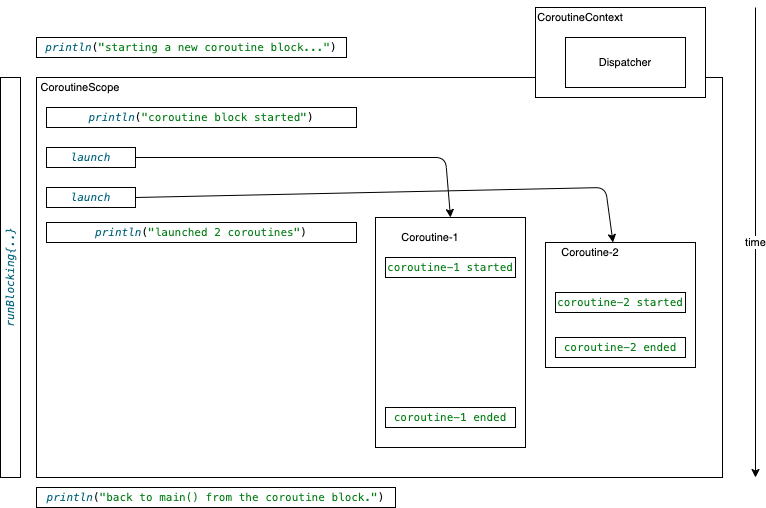

The diagram above was exported from draw.io. Its source (the exported page's mxGraphModel, read from the mxfile embedded in the PNG):
<mxGraphModel dx="1188" dy="565" grid="1" gridSize="10" guides="1" tooltips="1" connect="1" arrows="1" fold="1" page="1" pageScale="1" pageWidth="827" pageHeight="1169" math="0" shadow="0">
  <root>
    <mxCell id="0" />
    <mxCell id="1" parent="0" />
    <mxCell id="2" value="&lt;div style=&quot;background-color: rgb(255, 255, 255); color: rgb(8, 8, 8); font-family: &amp;quot;JetBrains Mono&amp;quot;, monospace;&quot;&gt;&lt;font style=&quot;font-size: 11px;&quot;&gt;&lt;span style=&quot;color: rgb(0, 98, 122); font-style: italic;&quot;&gt;println&lt;/span&gt;(&lt;span style=&quot;color: rgb(6, 125, 23);&quot;&gt;&quot;starting a new coroutine block...&quot;&lt;/span&gt;)&lt;/font&gt;&lt;/div&gt;" style="rounded=0;whiteSpace=wrap;html=1;" vertex="1" parent="1">
      <mxGeometry x="71" y="60" width="310" height="20" as="geometry" />
    </mxCell>
    <mxCell id="3" value="" style="rounded=0;whiteSpace=wrap;html=1;fontSize=11;" vertex="1" parent="1">
      <mxGeometry x="71" y="100" width="686" height="400" as="geometry" />
    </mxCell>
    <mxCell id="4" value="&lt;div style=&quot;background-color: rgb(255, 255, 255); font-family: &amp;quot;JetBrains Mono&amp;quot;, monospace;&quot;&gt;&lt;font color=&quot;#00627a&quot;&gt;&lt;span style=&quot;font-size: 11px;&quot;&gt;&lt;i&gt;runBlocking{..}&lt;/i&gt;&lt;/span&gt;&lt;/font&gt;&lt;/div&gt;" style="rounded=0;whiteSpace=wrap;html=1;rotation=-90;" vertex="1" parent="1">
      <mxGeometry x="-155" y="290" width="400" height="20" as="geometry" />
    </mxCell>
    <mxCell id="5" value="CoroutineScope" style="text;html=1;strokeColor=none;fillColor=none;align=center;verticalAlign=middle;whiteSpace=wrap;rounded=0;fontSize=11;" vertex="1" parent="1">
      <mxGeometry x="70" y="100" width="90" height="20" as="geometry" />
    </mxCell>
    <mxCell id="6" value="&lt;div style=&quot;background-color: rgb(255, 255, 255); color: rgb(8, 8, 8); font-family: &amp;quot;JetBrains Mono&amp;quot;, monospace;&quot;&gt;&lt;div style=&quot;&quot;&gt;&lt;font style=&quot;font-size: 11px;&quot;&gt;&lt;span style=&quot;color: rgb(0, 98, 122); font-style: italic;&quot;&gt;println&lt;/span&gt;(&lt;span style=&quot;color: rgb(6, 125, 23);&quot;&gt;&quot;back to main() from the coroutine block.&quot;&lt;/span&gt;)&lt;/font&gt;&lt;/div&gt;&lt;/div&gt;" style="rounded=0;whiteSpace=wrap;html=1;" vertex="1" parent="1">
      <mxGeometry x="71" y="510" width="359" height="20" as="geometry" />
    </mxCell>
    <mxCell id="7" value="time" style="endArrow=classic;html=1;fontSize=11;" edge="1" parent="1">
      <mxGeometry width="50" height="50" relative="1" as="geometry">
        <mxPoint x="790" y="30" as="sourcePoint" />
        <mxPoint x="790" y="500" as="targetPoint" />
      </mxGeometry>
    </mxCell>
    <mxCell id="8" value="" style="rounded=0;whiteSpace=wrap;html=1;fontSize=11;" vertex="1" parent="1">
      <mxGeometry x="570" y="30" width="170" height="90" as="geometry" />
    </mxCell>
    <mxCell id="9" value="CoroutineContext" style="text;html=1;strokeColor=none;fillColor=none;align=center;verticalAlign=middle;whiteSpace=wrap;rounded=0;fontSize=11;" vertex="1" parent="1">
      <mxGeometry x="570" y="30" width="90" height="20" as="geometry" />
    </mxCell>
    <mxCell id="10" value="Dispatcher" style="rounded=0;whiteSpace=wrap;html=1;fontSize=11;" vertex="1" parent="1">
      <mxGeometry x="600" y="60" width="120" height="50" as="geometry" />
    </mxCell>
    <mxCell id="11" value="&lt;div style=&quot;background-color: rgb(255, 255, 255); color: rgb(8, 8, 8); font-family: &amp;quot;JetBrains Mono&amp;quot;, monospace;&quot;&gt;&lt;font style=&quot;font-size: 11px;&quot;&gt;&lt;span style=&quot;color: rgb(0, 98, 122); font-style: italic;&quot;&gt;println&lt;/span&gt;(&lt;span style=&quot;color: rgb(6, 125, 23);&quot;&gt;&quot;coroutine block started&quot;&lt;/span&gt;)&lt;/font&gt;&lt;/div&gt;" style="rounded=0;whiteSpace=wrap;html=1;" vertex="1" parent="1">
      <mxGeometry x="81" y="130" width="310" height="20" as="geometry" />
    </mxCell>
    <mxCell id="20" style="edgeStyle=none;html=1;exitX=1;exitY=0.5;exitDx=0;exitDy=0;entryX=0.5;entryY=0;entryDx=0;entryDy=0;fontSize=11;" edge="1" parent="1" source="12" target="14">
      <mxGeometry relative="1" as="geometry">
        <Array as="points">
          <mxPoint x="480" y="180" />
        </Array>
      </mxGeometry>
    </mxCell>
    <mxCell id="12" value="&lt;div style=&quot;background-color: rgb(255, 255, 255); font-family: &amp;quot;JetBrains Mono&amp;quot;, monospace;&quot;&gt;&lt;font color=&quot;#00627a&quot;&gt;&lt;span style=&quot;font-size: 11px;&quot;&gt;&lt;i&gt;launch&lt;/i&gt;&lt;/span&gt;&lt;/font&gt;&lt;/div&gt;" style="rounded=0;whiteSpace=wrap;html=1;" vertex="1" parent="1">
      <mxGeometry x="81" y="170" width="89" height="20" as="geometry" />
    </mxCell>
    <mxCell id="21" style="edgeStyle=none;html=1;exitX=1;exitY=0.5;exitDx=0;exitDy=0;entryX=0.75;entryY=0;entryDx=0;entryDy=0;fontSize=11;" edge="1" parent="1" source="13" target="16">
      <mxGeometry relative="1" as="geometry">
        <Array as="points">
          <mxPoint x="640" y="210" />
        </Array>
      </mxGeometry>
    </mxCell>
    <mxCell id="13" value="&lt;div style=&quot;background-color: rgb(255, 255, 255); font-family: &amp;quot;JetBrains Mono&amp;quot;, monospace;&quot;&gt;&lt;font color=&quot;#00627a&quot;&gt;&lt;span style=&quot;font-size: 11px;&quot;&gt;&lt;i&gt;launch&lt;/i&gt;&lt;/span&gt;&lt;/font&gt;&lt;/div&gt;" style="rounded=0;whiteSpace=wrap;html=1;" vertex="1" parent="1">
      <mxGeometry x="81" y="210" width="89" height="20" as="geometry" />
    </mxCell>
    <mxCell id="14" value="" style="rounded=0;whiteSpace=wrap;html=1;fontSize=11;" vertex="1" parent="1">
      <mxGeometry x="410" y="240" width="150" height="230" as="geometry" />
    </mxCell>
    <mxCell id="15" value="Coroutine-1" style="text;html=1;strokeColor=none;fillColor=none;align=center;verticalAlign=middle;whiteSpace=wrap;rounded=0;fontSize=11;" vertex="1" parent="1">
      <mxGeometry x="420" y="250" width="90" height="20" as="geometry" />
    </mxCell>
    <mxCell id="17" value="" style="rounded=0;whiteSpace=wrap;html=1;fontSize=11;" vertex="1" parent="1">
      <mxGeometry x="580" y="265" width="150" height="125" as="geometry" />
    </mxCell>
    <mxCell id="16" value="Coroutine-2" style="text;html=1;strokeColor=none;fillColor=none;align=center;verticalAlign=middle;whiteSpace=wrap;rounded=0;fontSize=11;" vertex="1" parent="1">
      <mxGeometry x="580" y="265" width="90" height="20" as="geometry" />
    </mxCell>
    <mxCell id="18" value="&lt;div style=&quot;background-color: rgb(255, 255, 255); color: rgb(8, 8, 8); font-family: &amp;quot;JetBrains Mono&amp;quot;, monospace;&quot;&gt;&lt;font style=&quot;font-size: 11px;&quot;&gt;&lt;span style=&quot;color: rgb(6, 125, 23);&quot;&gt;coroutine-1 started&lt;/span&gt;&lt;/font&gt;&lt;/div&gt;" style="rounded=0;whiteSpace=wrap;html=1;" vertex="1" parent="1">
      <mxGeometry x="420" y="280" width="130" height="20" as="geometry" />
    </mxCell>
    <mxCell id="19" value="&lt;div style=&quot;background-color: rgb(255, 255, 255); color: rgb(8, 8, 8); font-family: &amp;quot;JetBrains Mono&amp;quot;, monospace;&quot;&gt;&lt;font style=&quot;font-size: 11px;&quot;&gt;&lt;span style=&quot;color: rgb(0, 98, 122); font-style: italic;&quot;&gt;println&lt;/span&gt;(&lt;span style=&quot;color: rgb(6, 125, 23);&quot;&gt;&quot;launched 2 coroutines&quot;&lt;/span&gt;)&lt;/font&gt;&lt;/div&gt;" style="rounded=0;whiteSpace=wrap;html=1;" vertex="1" parent="1">
      <mxGeometry x="81" y="245" width="310" height="20" as="geometry" />
    </mxCell>
    <mxCell id="22" value="&lt;div style=&quot;background-color: rgb(255, 255, 255); color: rgb(8, 8, 8); font-family: &amp;quot;JetBrains Mono&amp;quot;, monospace;&quot;&gt;&lt;font style=&quot;font-size: 11px;&quot;&gt;&lt;span style=&quot;color: rgb(6, 125, 23);&quot;&gt;coroutine-2 started&lt;/span&gt;&lt;/font&gt;&lt;/div&gt;" style="rounded=0;whiteSpace=wrap;html=1;" vertex="1" parent="1">
      <mxGeometry x="590" y="315" width="130" height="20" as="geometry" />
    </mxCell>
    <mxCell id="23" value="&lt;div style=&quot;background-color: rgb(255, 255, 255); color: rgb(8, 8, 8); font-family: &amp;quot;JetBrains Mono&amp;quot;, monospace;&quot;&gt;&lt;font style=&quot;font-size: 11px;&quot;&gt;&lt;span style=&quot;color: rgb(6, 125, 23);&quot;&gt;coroutine-2 ended&lt;/span&gt;&lt;/font&gt;&lt;/div&gt;" style="rounded=0;whiteSpace=wrap;html=1;" vertex="1" parent="1">
      <mxGeometry x="590" y="360" width="130" height="20" as="geometry" />
    </mxCell>
    <mxCell id="24" value="&lt;div style=&quot;background-color: rgb(255, 255, 255); color: rgb(8, 8, 8); font-family: &amp;quot;JetBrains Mono&amp;quot;, monospace;&quot;&gt;&lt;font style=&quot;font-size: 11px;&quot;&gt;&lt;span style=&quot;color: rgb(6, 125, 23);&quot;&gt;coroutine-1 ended&lt;/span&gt;&lt;/font&gt;&lt;/div&gt;" style="rounded=0;whiteSpace=wrap;html=1;" vertex="1" parent="1">
      <mxGeometry x="420" y="430" width="130" height="20" as="geometry" />
    </mxCell>
  </root>
</mxGraphModel>